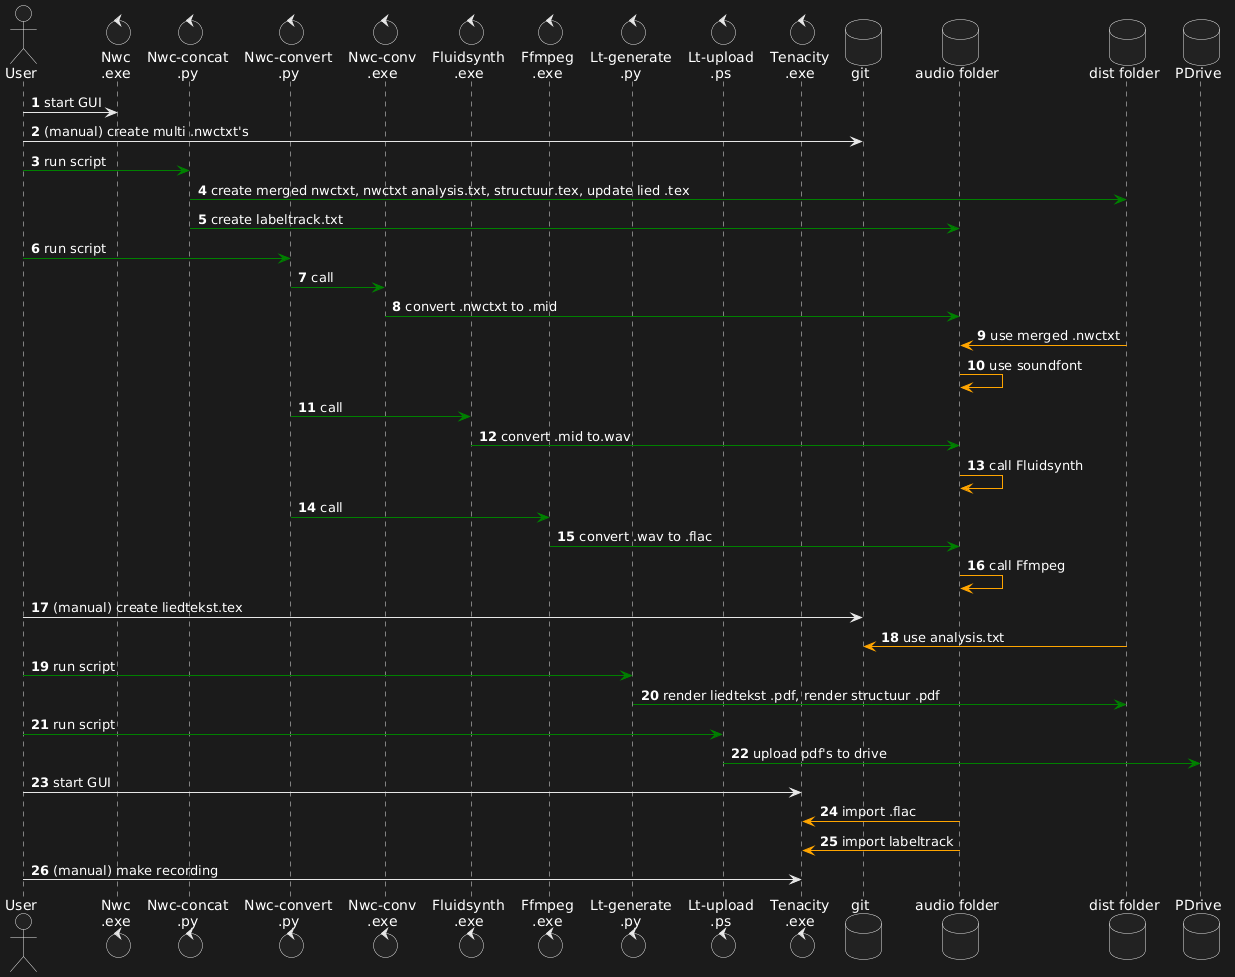

The diagram above was rendered by PlantUML. Its source (embedded in the PNG):
@startuml
actor       User       as u1
control     "Nwc\n.exe"     as nwc
control     "Nwc-concat\n.py"      as nwconcpy
control     "Nwc-convert\n.py"      as nwconvpy
control     "Nwc-conv\n.exe"  as nwconvexe
control     "Fluidsynth\n.exe"   as fluid
control     "Ffmpeg\n.exe" as ffmpeg
control     "Lt-generate\n.py" as ltgenerate
control     "Lt-upload\n.ps"    as ltupload
control     "Tenacity\n.exe"  as tenacity
database    "git" as repos
database    "audio folder" as audio_output_folder
database    "dist folder" as dist
database    PDrive as pdrive

autonumber
u1 -> nwc : start GUI
u1 -> repos: (manual) create multi .nwctxt's
u1 -[#green]> nwconcpy : run script
nwconcpy -[#green]> dist: create merged nwctxt, nwctxt analysis.txt, structuur.tex, update lied .tex
nwconcpy -[#green]> audio_output_folder: create labeltrack.txt
u1 -[#green]> nwconvpy : run script
nwconvpy -[#green]> nwconvexe : call
nwconvexe -[#green]> audio_output_folder: convert .nwctxt to .mid
dist -[#orange]> audio_output_folder: use merged .nwctxt
audio_output_folder -[#orange]> audio_output_folder: use soundfont
nwconvpy -[#green]> fluid : call
fluid -[#green]> audio_output_folder: convert .mid to.wav
audio_output_folder -[#orange]> audio_output_folder: call Fluidsynth
nwconvpy -[#green]> ffmpeg : call
ffmpeg -[#green]> audio_output_folder: convert .wav to .flac
audio_output_folder -[#orange]> audio_output_folder: call Ffmpeg
u1 -> repos: (manual) create liedtekst.tex
dist -[#orange]> repos: use analysis.txt
u1 -[#green]> ltgenerate : run script
ltgenerate -[#green]> dist: render liedtekst .pdf, render structuur .pdf
u1 -[#green]> ltupload : run script
ltupload -[#green]> pdrive : upload pdf's to drive
u1 -> tenacity : start GUI
tenacity <[#orange]- audio_output_folder: import .flac 
tenacity <[#orange]- audio_output_folder: import labeltrack
u1 -> tenacity : (manual) make recording
@enduml